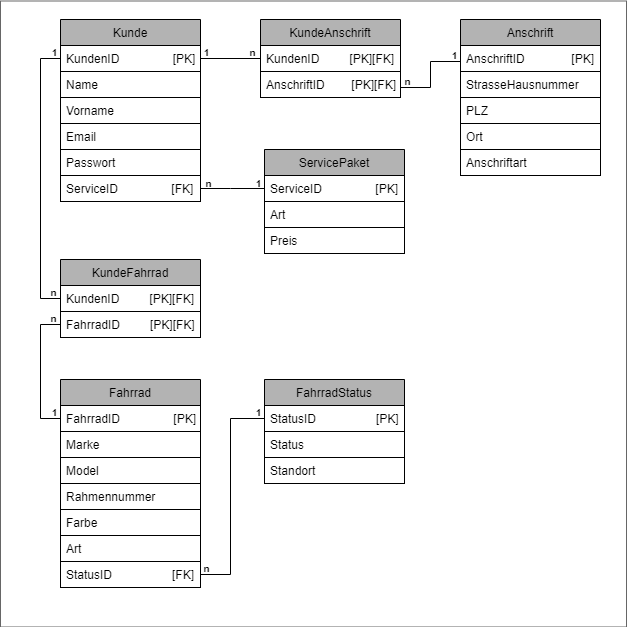

The diagram above was exported from draw.io. Its source (the exported page's mxGraphModel, read from the mxfile embedded in the PNG):
<mxGraphModel dx="1422" dy="737" grid="1" gridSize="10" guides="1" tooltips="1" connect="1" arrows="1" fold="1" page="1" pageScale="1" pageWidth="827" pageHeight="1169" math="0" shadow="0">
  <root>
    <mxCell id="0" />
    <mxCell id="1" parent="0" />
    <mxCell id="44" value="" style="whiteSpace=wrap;html=1;aspect=fixed;rounded=0;startSize=26;strokeColor=#666666;fillColor=none;fontColor=#000000;" parent="1" vertex="1">
      <mxGeometry x="10" y="61.5" width="626" height="626" as="geometry" />
    </mxCell>
    <mxCell id="3" value="Kunde" style="swimlane;fontStyle=0;childLayout=stackLayout;horizontal=1;startSize=26;horizontalStack=0;resizeParent=1;resizeParentMax=0;resizeLast=0;collapsible=1;marginBottom=0;rounded=0;arcSize=15;strokeColor=#000000;fontColor=#000000;labelBackgroundColor=none;fillColor=#B3B3B3;" parent="1" vertex="1">
      <mxGeometry x="70" y="80" width="140" height="156" as="geometry">
        <mxRectangle x="330" y="350" width="70" height="26" as="alternateBounds" />
      </mxGeometry>
    </mxCell>
    <mxCell id="4" value="KundenID                [PK]" style="text;align=left;verticalAlign=top;spacingLeft=4;spacingRight=4;overflow=hidden;rotatable=0;points=[[0,0.5],[1,0.5]];portConstraint=eastwest;strokeColor=#000000;fontColor=#000000;" parent="3" vertex="1">
      <mxGeometry y="26" width="140" height="26" as="geometry" />
    </mxCell>
    <mxCell id="5" value="Name" style="text;align=left;verticalAlign=top;spacingLeft=4;spacingRight=4;overflow=hidden;rotatable=0;points=[[0,0.5],[1,0.5]];portConstraint=eastwest;strokeColor=#000000;fontColor=#000000;" parent="3" vertex="1">
      <mxGeometry y="52" width="140" height="26" as="geometry" />
    </mxCell>
    <mxCell id="6" value="Vorname" style="text;align=left;verticalAlign=top;spacingLeft=4;spacingRight=4;overflow=hidden;rotatable=0;points=[[0,0.5],[1,0.5]];portConstraint=eastwest;strokeColor=#000000;fontColor=#000000;" parent="3" vertex="1">
      <mxGeometry y="78" width="140" height="26" as="geometry" />
    </mxCell>
    <mxCell id="7" value="Email" style="text;align=left;verticalAlign=top;spacingLeft=4;spacingRight=4;overflow=hidden;rotatable=0;points=[[0,0.5],[1,0.5]];portConstraint=eastwest;strokeColor=#000000;fontColor=#000000;" parent="3" vertex="1">
      <mxGeometry y="104" width="140" height="26" as="geometry" />
    </mxCell>
    <mxCell id="9" value="Passwort" style="text;align=left;verticalAlign=top;spacingLeft=4;spacingRight=4;overflow=hidden;rotatable=0;points=[[0,0.5],[1,0.5]];portConstraint=eastwest;strokeColor=#000000;fontColor=#000000;" parent="3" vertex="1">
      <mxGeometry y="130" width="140" height="26" as="geometry" />
    </mxCell>
    <mxCell id="10" value="ServicePaket" style="swimlane;fontStyle=0;childLayout=stackLayout;horizontal=1;startSize=26;horizontalStack=0;resizeParent=1;resizeParentMax=0;resizeLast=0;collapsible=1;marginBottom=0;rounded=0;strokeColor=#000000;fontColor=#000000;fillColor=#B3B3B3;" parent="1" vertex="1">
      <mxGeometry x="274" y="210" width="140" height="104" as="geometry" />
    </mxCell>
    <mxCell id="11" value="ServiceID                [PK]" style="text;align=left;verticalAlign=top;spacingLeft=4;spacingRight=4;overflow=hidden;rotatable=0;points=[[0,0.5],[1,0.5]];portConstraint=eastwest;rounded=0;startSize=26;strokeColor=#000000;fontColor=#000000;" parent="10" vertex="1">
      <mxGeometry y="26" width="140" height="26" as="geometry" />
    </mxCell>
    <mxCell id="12" value="Art" style="text;align=left;verticalAlign=top;spacingLeft=4;spacingRight=4;overflow=hidden;rotatable=0;points=[[0,0.5],[1,0.5]];portConstraint=eastwest;rounded=0;startSize=26;strokeColor=#000000;fontColor=#000000;" parent="10" vertex="1">
      <mxGeometry y="52" width="140" height="26" as="geometry" />
    </mxCell>
    <mxCell id="13" value="Preis" style="text;align=left;verticalAlign=top;spacingLeft=4;spacingRight=4;overflow=hidden;rotatable=0;points=[[0,0.5],[1,0.5]];portConstraint=eastwest;rounded=0;startSize=26;strokeColor=#000000;fontColor=#000000;" parent="10" vertex="1">
      <mxGeometry y="78" width="140" height="26" as="geometry" />
    </mxCell>
    <mxCell id="15" value="Anschrift" style="swimlane;fontStyle=0;childLayout=stackLayout;horizontal=1;startSize=26;horizontalStack=0;resizeParent=1;resizeParentMax=0;resizeLast=0;collapsible=1;marginBottom=0;rounded=0;strokeColor=#000000;fontColor=#000000;fillColor=#B3B3B3;" parent="1" vertex="1">
      <mxGeometry x="470" y="80" width="140" height="156" as="geometry" />
    </mxCell>
    <mxCell id="16" value="AnschriftID              [PK]" style="text;align=left;verticalAlign=top;spacingLeft=4;spacingRight=4;overflow=hidden;rotatable=0;points=[[0,0.5],[1,0.5]];portConstraint=eastwest;rounded=0;startSize=26;strokeColor=#000000;fontColor=#000000;" parent="15" vertex="1">
      <mxGeometry y="26" width="140" height="26" as="geometry" />
    </mxCell>
    <mxCell id="17" value="StrasseHausnummer" style="text;align=left;verticalAlign=top;spacingLeft=4;spacingRight=4;overflow=hidden;rotatable=0;points=[[0,0.5],[1,0.5]];portConstraint=eastwest;rounded=0;startSize=26;strokeColor=#000000;fontColor=#000000;" parent="15" vertex="1">
      <mxGeometry y="52" width="140" height="26" as="geometry" />
    </mxCell>
    <mxCell id="18" value="PLZ" style="text;align=left;verticalAlign=top;spacingLeft=4;spacingRight=4;overflow=hidden;rotatable=0;points=[[0,0.5],[1,0.5]];portConstraint=eastwest;rounded=0;startSize=26;strokeColor=#000000;fontColor=#000000;" parent="15" vertex="1">
      <mxGeometry y="78" width="140" height="26" as="geometry" />
    </mxCell>
    <mxCell id="19" value="Ort" style="text;align=left;verticalAlign=top;spacingLeft=4;spacingRight=4;overflow=hidden;rotatable=0;points=[[0,0.5],[1,0.5]];portConstraint=eastwest;rounded=0;startSize=26;strokeColor=#000000;fontColor=#000000;" parent="15" vertex="1">
      <mxGeometry y="104" width="140" height="26" as="geometry" />
    </mxCell>
    <mxCell id="20" value="Anschriftart" style="text;align=left;verticalAlign=top;spacingLeft=4;spacingRight=4;overflow=hidden;rotatable=0;points=[[0,0.5],[1,0.5]];portConstraint=eastwest;rounded=0;startSize=26;strokeColor=#000000;fontColor=#000000;" parent="15" vertex="1">
      <mxGeometry y="130" width="140" height="26" as="geometry" />
    </mxCell>
    <mxCell id="21" value="Fahrrad" style="swimlane;fontStyle=0;childLayout=stackLayout;horizontal=1;startSize=26;horizontalStack=0;resizeParent=1;resizeParentMax=0;resizeLast=0;collapsible=1;marginBottom=0;rounded=0;strokeColor=#000000;fontColor=#000000;fillColor=#B3B3B3;" parent="1" vertex="1">
      <mxGeometry x="70" y="440" width="140" height="208" as="geometry" />
    </mxCell>
    <mxCell id="22" value="FahrradID                [PK]" style="text;align=left;verticalAlign=top;spacingLeft=4;spacingRight=4;overflow=hidden;rotatable=0;points=[[0,0.5],[1,0.5]];portConstraint=eastwest;rounded=0;startSize=26;strokeColor=#000000;fontColor=#000000;" parent="21" vertex="1">
      <mxGeometry y="26" width="140" height="26" as="geometry" />
    </mxCell>
    <mxCell id="23" value="Marke" style="text;align=left;verticalAlign=top;spacingLeft=4;spacingRight=4;overflow=hidden;rotatable=0;points=[[0,0.5],[1,0.5]];portConstraint=eastwest;rounded=0;startSize=26;strokeColor=#000000;fontColor=#000000;" parent="21" vertex="1">
      <mxGeometry y="52" width="140" height="26" as="geometry" />
    </mxCell>
    <mxCell id="24" value="Model" style="text;align=left;verticalAlign=top;spacingLeft=4;spacingRight=4;overflow=hidden;rotatable=0;points=[[0,0.5],[1,0.5]];portConstraint=eastwest;rounded=0;startSize=26;strokeColor=#000000;fontColor=#000000;" parent="21" vertex="1">
      <mxGeometry y="78" width="140" height="26" as="geometry" />
    </mxCell>
    <mxCell id="25" value="Rahmennummer" style="text;align=left;verticalAlign=top;spacingLeft=4;spacingRight=4;overflow=hidden;rotatable=0;points=[[0,0.5],[1,0.5]];portConstraint=eastwest;rounded=0;startSize=26;strokeColor=#000000;fontColor=#000000;" parent="21" vertex="1">
      <mxGeometry y="104" width="140" height="26" as="geometry" />
    </mxCell>
    <mxCell id="26" value="Farbe" style="text;align=left;verticalAlign=top;spacingLeft=4;spacingRight=4;overflow=hidden;rotatable=0;points=[[0,0.5],[1,0.5]];portConstraint=eastwest;rounded=0;startSize=26;strokeColor=#000000;fontColor=#000000;" parent="21" vertex="1">
      <mxGeometry y="130" width="140" height="26" as="geometry" />
    </mxCell>
    <mxCell id="27" value="Art" style="text;align=left;verticalAlign=top;spacingLeft=4;spacingRight=4;overflow=hidden;rotatable=0;points=[[0,0.5],[1,0.5]];portConstraint=eastwest;rounded=0;startSize=26;strokeColor=#000000;fontColor=#000000;" parent="21" vertex="1">
      <mxGeometry y="156" width="140" height="26" as="geometry" />
    </mxCell>
    <mxCell id="28" value="StatusID                  [FK]" style="text;align=left;verticalAlign=top;spacingLeft=4;spacingRight=4;overflow=hidden;rotatable=0;points=[[0,0.5],[1,0.5]];portConstraint=eastwest;rounded=0;startSize=26;strokeColor=#000000;fontColor=#000000;" parent="21" vertex="1">
      <mxGeometry y="182" width="140" height="26" as="geometry" />
    </mxCell>
    <mxCell id="29" value="KundeAnschrift" style="swimlane;fontStyle=0;childLayout=stackLayout;horizontal=1;startSize=26;horizontalStack=0;resizeParent=1;resizeParentMax=0;resizeLast=0;collapsible=1;marginBottom=0;rounded=0;strokeColor=#000000;fontColor=#000000;fillColor=#B3B3B3;" parent="1" vertex="1">
      <mxGeometry x="270" y="80" width="140" height="78" as="geometry" />
    </mxCell>
    <mxCell id="30" value="KundenID         [PK][FK]" style="text;align=left;verticalAlign=top;spacingLeft=4;spacingRight=4;overflow=hidden;rotatable=0;points=[[0,0.5],[1,0.5]];portConstraint=eastwest;rounded=0;startSize=26;strokeColor=#000000;fontColor=#000000;" parent="29" vertex="1">
      <mxGeometry y="26" width="140" height="26" as="geometry" />
    </mxCell>
    <mxCell id="31" value="AnschriftID        [PK][FK]" style="text;align=left;verticalAlign=top;spacingLeft=4;spacingRight=4;overflow=hidden;rotatable=0;points=[[0,0.5],[1,0.5]];portConstraint=eastwest;rounded=0;startSize=26;strokeColor=#000000;fontColor=#000000;" parent="29" vertex="1">
      <mxGeometry y="52" width="140" height="26" as="geometry" />
    </mxCell>
    <mxCell id="35" value="KundeFahrrad" style="swimlane;fontStyle=0;childLayout=stackLayout;horizontal=1;startSize=26;horizontalStack=0;resizeParent=1;resizeParentMax=0;resizeLast=0;collapsible=1;marginBottom=0;rounded=0;strokeColor=#000000;fontColor=#000000;fillColor=#B3B3B3;" parent="1" vertex="1">
      <mxGeometry x="70" y="320" width="140" height="78" as="geometry" />
    </mxCell>
    <mxCell id="36" value="KundenID         [PK][FK]" style="text;align=left;verticalAlign=top;spacingLeft=4;spacingRight=4;overflow=hidden;rotatable=0;points=[[0,0.5],[1,0.5]];portConstraint=eastwest;rounded=0;startSize=26;strokeColor=#000000;fontColor=#000000;" parent="35" vertex="1">
      <mxGeometry y="26" width="140" height="26" as="geometry" />
    </mxCell>
    <mxCell id="38" value="FahrradID         [PK][FK]" style="text;align=left;verticalAlign=top;spacingLeft=4;spacingRight=4;overflow=hidden;rotatable=0;points=[[0,0.5],[1,0.5]];portConstraint=eastwest;rounded=0;startSize=26;strokeColor=#000000;fontColor=#000000;" parent="35" vertex="1">
      <mxGeometry y="52" width="140" height="26" as="geometry" />
    </mxCell>
    <mxCell id="39" value="" style="endArrow=none;html=1;startSize=26;exitX=0;exitY=0.5;exitDx=0;exitDy=0;entryX=0;entryY=0.5;entryDx=0;entryDy=0;rounded=0;strokeColor=#000000;fontColor=#000000;" parent="1" source="4" target="36" edge="1">
      <mxGeometry width="50" height="50" relative="1" as="geometry">
        <mxPoint x="380" y="330" as="sourcePoint" />
        <mxPoint x="430" y="280" as="targetPoint" />
        <Array as="points">
          <mxPoint x="50" y="119" />
          <mxPoint x="50" y="359" />
        </Array>
      </mxGeometry>
    </mxCell>
    <mxCell id="40" value="" style="endArrow=none;html=1;startSize=26;exitX=1;exitY=0.5;exitDx=0;exitDy=0;entryX=0;entryY=0.5;entryDx=0;entryDy=0;rounded=0;strokeColor=#000000;fontColor=#000000;" parent="1" source="4" target="30" edge="1">
      <mxGeometry width="50" height="50" relative="1" as="geometry">
        <mxPoint x="380" y="330" as="sourcePoint" />
        <mxPoint x="430" y="280" as="targetPoint" />
      </mxGeometry>
    </mxCell>
    <mxCell id="41" value="" style="endArrow=none;html=1;startSize=26;exitX=0;exitY=0.5;exitDx=0;exitDy=0;entryX=0;entryY=0.5;entryDx=0;entryDy=0;rounded=0;strokeColor=#000000;fontColor=#000000;" parent="1" source="38" target="22" edge="1">
      <mxGeometry width="50" height="50" relative="1" as="geometry">
        <mxPoint x="220" y="129" as="sourcePoint" />
        <mxPoint x="280" y="129" as="targetPoint" />
        <Array as="points">
          <mxPoint x="50" y="385" />
          <mxPoint x="50" y="479" />
        </Array>
      </mxGeometry>
    </mxCell>
    <mxCell id="42" value="" style="endArrow=none;html=1;rounded=0;startSize=26;entryX=0;entryY=0.5;entryDx=0;entryDy=0;exitX=1;exitY=0.5;exitDx=0;exitDy=0;strokeColor=#000000;fontColor=#000000;" parent="1" edge="1">
      <mxGeometry width="50" height="50" relative="1" as="geometry">
        <mxPoint x="410" y="148" as="sourcePoint" />
        <mxPoint x="470" y="122" as="targetPoint" />
        <Array as="points">
          <mxPoint x="440" y="148" />
          <mxPoint x="440" y="122" />
        </Array>
      </mxGeometry>
    </mxCell>
    <mxCell id="43" value="" style="endArrow=none;html=1;rounded=0;startSize=26;entryX=0;entryY=0.5;entryDx=0;entryDy=0;exitX=1;exitY=0.5;exitDx=0;exitDy=0;strokeColor=#000000;fontColor=#000000;" parent="1" source="8" target="11" edge="1">
      <mxGeometry width="50" height="50" relative="1" as="geometry">
        <mxPoint x="210" y="262" as="sourcePoint" />
        <mxPoint x="270" y="236" as="targetPoint" />
        <Array as="points">
          <mxPoint x="240" y="249" />
        </Array>
      </mxGeometry>
    </mxCell>
    <mxCell id="45" value="FahrradStatus" style="swimlane;fontStyle=0;childLayout=stackLayout;horizontal=1;startSize=26;horizontalStack=0;resizeParent=1;resizeParentMax=0;resizeLast=0;collapsible=1;marginBottom=0;rounded=0;strokeColor=#000000;fontColor=#000000;fillColor=#B3B3B3;" parent="1" vertex="1">
      <mxGeometry x="274" y="440" width="140" height="104" as="geometry" />
    </mxCell>
    <mxCell id="46" value="StatusID                  [PK]" style="text;align=left;verticalAlign=top;spacingLeft=4;spacingRight=4;overflow=hidden;rotatable=0;points=[[0,0.5],[1,0.5]];portConstraint=eastwest;rounded=0;startSize=26;strokeColor=#000000;fontColor=#000000;" parent="45" vertex="1">
      <mxGeometry y="26" width="140" height="26" as="geometry" />
    </mxCell>
    <mxCell id="47" value="Status" style="text;align=left;verticalAlign=top;spacingLeft=4;spacingRight=4;overflow=hidden;rotatable=0;points=[[0,0.5],[1,0.5]];portConstraint=eastwest;rounded=0;startSize=26;strokeColor=#000000;fontColor=#000000;" parent="45" vertex="1">
      <mxGeometry y="52" width="140" height="26" as="geometry" />
    </mxCell>
    <mxCell id="48" value="Standort" style="text;align=left;verticalAlign=top;spacingLeft=4;spacingRight=4;overflow=hidden;rotatable=0;points=[[0,0.5],[1,0.5]];portConstraint=eastwest;rounded=0;startSize=26;strokeColor=#000000;fontColor=#000000;" parent="45" vertex="1">
      <mxGeometry y="78" width="140" height="26" as="geometry" />
    </mxCell>
    <mxCell id="53" value="" style="endArrow=none;html=1;entryX=0;entryY=0.5;entryDx=0;entryDy=0;exitX=1;exitY=0.5;exitDx=0;exitDy=0;strokeColor=#000000;rounded=0;" parent="1" source="28" target="46" edge="1">
      <mxGeometry width="50" height="50" relative="1" as="geometry">
        <mxPoint x="670" y="430" as="sourcePoint" />
        <mxPoint x="720" y="380" as="targetPoint" />
        <Array as="points">
          <mxPoint x="240" y="635" />
          <mxPoint x="240" y="479" />
        </Array>
      </mxGeometry>
    </mxCell>
    <mxCell id="54" value="&lt;font style=&quot;font-size: 10px&quot;&gt;1&lt;/font&gt;" style="text;strokeColor=none;fillColor=none;html=1;fontSize=24;fontStyle=1;verticalAlign=middle;align=center;fontColor=#000000;" parent="1" vertex="1">
      <mxGeometry x="454" y="97" width="20" height="30" as="geometry" />
    </mxCell>
    <mxCell id="55" value="&lt;font style=&quot;font-size: 10px&quot;&gt;n&lt;/font&gt;" style="text;strokeColor=none;fillColor=none;html=1;fontSize=24;fontStyle=1;verticalAlign=middle;align=center;fontColor=#000000;" parent="1" vertex="1">
      <mxGeometry x="407" y="124" width="19" height="27" as="geometry" />
    </mxCell>
    <mxCell id="56" value="&lt;font style=&quot;font-size: 10px&quot;&gt;n&lt;/font&gt;" style="text;strokeColor=none;fillColor=none;html=1;fontSize=24;fontStyle=1;verticalAlign=middle;align=center;fontColor=#000000;" parent="1" vertex="1">
      <mxGeometry x="252" y="95" width="19" height="27" as="geometry" />
    </mxCell>
    <mxCell id="57" value="&lt;font style=&quot;font-size: 10px&quot;&gt;1&lt;/font&gt;" style="text;strokeColor=none;fillColor=none;html=1;fontSize=24;fontStyle=1;verticalAlign=middle;align=center;fontColor=#000000;" parent="1" vertex="1">
      <mxGeometry x="206" y="94" width="20" height="30" as="geometry" />
    </mxCell>
    <mxCell id="58" value="&lt;font style=&quot;font-size: 10px&quot;&gt;n&lt;/font&gt;" style="text;strokeColor=none;fillColor=none;html=1;fontSize=24;fontStyle=1;verticalAlign=middle;align=center;fontColor=#000000;" parent="1" vertex="1">
      <mxGeometry x="208" y="226" width="19" height="27" as="geometry" />
    </mxCell>
    <mxCell id="59" value="&lt;font style=&quot;font-size: 10px&quot;&gt;1&lt;/font&gt;" style="text;strokeColor=none;fillColor=none;html=1;fontSize=24;fontStyle=1;verticalAlign=middle;align=center;fontColor=#000000;" parent="1" vertex="1">
      <mxGeometry x="258" y="224.5" width="20" height="30" as="geometry" />
    </mxCell>
    <mxCell id="60" value="&lt;font style=&quot;font-size: 10px&quot;&gt;1&lt;/font&gt;" style="text;strokeColor=none;fillColor=none;html=1;fontSize=24;fontStyle=1;verticalAlign=middle;align=center;fontColor=#000000;" parent="1" vertex="1">
      <mxGeometry x="54" y="94" width="20" height="30" as="geometry" />
    </mxCell>
    <mxCell id="61" value="&lt;font style=&quot;font-size: 10px&quot;&gt;n&lt;/font&gt;" style="text;strokeColor=none;fillColor=none;html=1;fontSize=24;fontStyle=1;verticalAlign=middle;align=center;fontColor=#000000;" parent="1" vertex="1">
      <mxGeometry x="53" y="335" width="19" height="27" as="geometry" />
    </mxCell>
    <mxCell id="62" value="&lt;font style=&quot;font-size: 10px&quot;&gt;n&lt;/font&gt;" style="text;strokeColor=none;fillColor=none;html=1;fontSize=24;fontStyle=1;verticalAlign=middle;align=center;fontColor=#000000;" parent="1" vertex="1">
      <mxGeometry x="53" y="361" width="19" height="27" as="geometry" />
    </mxCell>
    <mxCell id="63" value="&lt;font style=&quot;font-size: 10px&quot;&gt;1&lt;/font&gt;" style="text;strokeColor=none;fillColor=none;html=1;fontSize=24;fontStyle=1;verticalAlign=middle;align=center;fontColor=#000000;" parent="1" vertex="1">
      <mxGeometry x="54" y="454" width="20" height="30" as="geometry" />
    </mxCell>
    <mxCell id="64" value="&lt;font style=&quot;font-size: 10px&quot;&gt;1&lt;/font&gt;" style="text;strokeColor=none;fillColor=none;html=1;fontSize=24;fontStyle=1;verticalAlign=middle;align=center;fontColor=#000000;" parent="1" vertex="1">
      <mxGeometry x="258" y="454" width="20" height="30" as="geometry" />
    </mxCell>
    <mxCell id="65" value="&lt;font style=&quot;font-size: 10px&quot;&gt;n&lt;/font&gt;" style="text;strokeColor=none;fillColor=none;html=1;fontSize=24;fontStyle=1;verticalAlign=middle;align=center;fontColor=#000000;" parent="1" vertex="1">
      <mxGeometry x="206" y="611" width="19" height="27" as="geometry" />
    </mxCell>
    <mxCell id="8" value="ServiceID                [FK]" style="text;align=left;verticalAlign=top;spacingLeft=4;spacingRight=4;overflow=hidden;rotatable=0;points=[[0,0.5],[1,0.5]];portConstraint=eastwest;strokeColor=#000000;fontColor=#000000;" parent="1" vertex="1">
      <mxGeometry x="70" y="236" width="140" height="26" as="geometry" />
    </mxCell>
  </root>
</mxGraphModel>